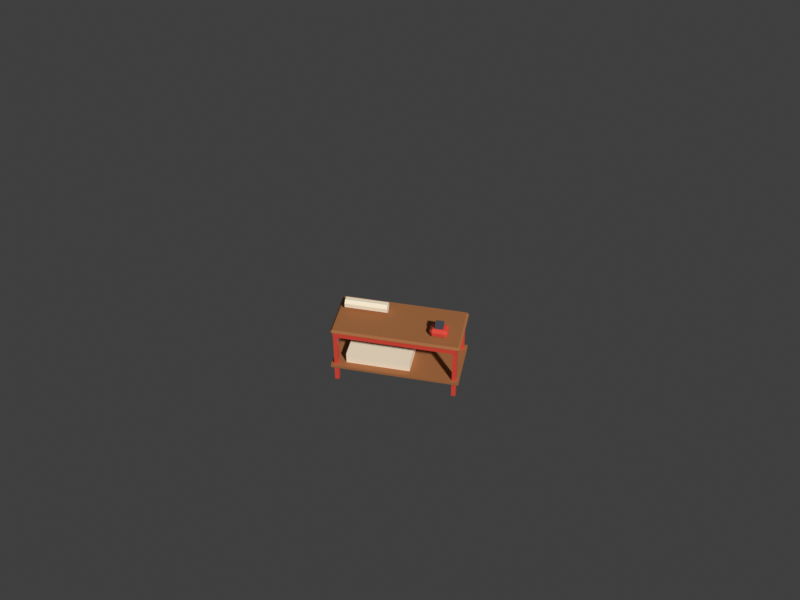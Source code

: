 # Source: packing-bench.blend  (saved by Blender 5.3.31; exported with 4.5.12 LTS)
import bpy
from mathutils import Matrix  # noqa: F401  (used for matrix-valued properties, if any)

bpy.ops.wm.read_factory_settings(use_empty=True)
scene = bpy.context.scene
scene.name = 'Scene'

# ---- collections
col_packing_bench = bpy.data.collections.new('packing-bench'); scene.collection.children.link(col_packing_bench)

# ---- materials (node trees are filled in below, after node groups)
mat_pal_wood = bpy.data.materials.new('pal_wood')
mat_pal_wood.diffuse_color = (0.3916, 0.147, 0.04519, 1.0)
mat_pal_brick_red = bpy.data.materials.new('pal_brick_red')
mat_pal_brick_red.diffuse_color = (0.7991, 0.07227, 0.04519, 1.0)
mat_pal_cream = bpy.data.materials.new('pal_cream')
mat_pal_cream.diffuse_color = (1.0, 0.8796, 0.6724, 1.0)
mat_pal_asphalt = bpy.data.materials.new('pal_asphalt')
mat_pal_asphalt.diffuse_color = (0.06848, 0.07819, 0.0999, 1.0)

# ---- material node trees
mat_pal_wood.use_nodes = True; mat_pal_wood.node_tree.nodes.clear()
_N = mat_pal_wood.node_tree.nodes; _L = mat_pal_wood.node_tree.links
n0 = _N.new('ShaderNodeBsdfPrincipled'); n0.name = 'Principled BSDF'; n0.location = (-200, 100)
n0.inputs[0].default_value = (0.3916, 0.147, 0.04519, 1.0)
n0.inputs[2].default_value = 0.8
n0.inputs[10].default_value = 0.005
n1 = _N.new('ShaderNodeOutputMaterial'); n1.name = 'Material Output'; n1.location = (200, 100)
_L.new(n0.outputs[0], n1.inputs[0])
n1.is_active_output = True
mat_pal_brick_red.use_nodes = True; mat_pal_brick_red.node_tree.nodes.clear()
_N = mat_pal_brick_red.node_tree.nodes; _L = mat_pal_brick_red.node_tree.links
n0 = _N.new('ShaderNodeBsdfPrincipled'); n0.name = 'Principled BSDF'; n0.location = (-200, 100)
n0.inputs[0].default_value = (0.7991, 0.07227, 0.04519, 1.0)
n0.inputs[2].default_value = 0.35
n0.inputs[10].default_value = 0.005
n1 = _N.new('ShaderNodeOutputMaterial'); n1.name = 'Material Output'; n1.location = (200, 100)
_L.new(n0.outputs[0], n1.inputs[0])
n1.is_active_output = True
mat_pal_cream.use_nodes = True; mat_pal_cream.node_tree.nodes.clear()
_N = mat_pal_cream.node_tree.nodes; _L = mat_pal_cream.node_tree.links
n0 = _N.new('ShaderNodeBsdfPrincipled'); n0.name = 'Principled BSDF'; n0.location = (-200, 100)
n0.inputs[0].default_value = (1.0, 0.8796, 0.6724, 1.0)
n0.inputs[2].default_value = 0.8
n0.inputs[10].default_value = 0.005
n1 = _N.new('ShaderNodeOutputMaterial'); n1.name = 'Material Output'; n1.location = (200, 100)
_L.new(n0.outputs[0], n1.inputs[0])
n1.is_active_output = True
mat_pal_asphalt.use_nodes = True; mat_pal_asphalt.node_tree.nodes.clear()
_N = mat_pal_asphalt.node_tree.nodes; _L = mat_pal_asphalt.node_tree.links
n0 = _N.new('ShaderNodeBsdfPrincipled'); n0.name = 'Principled BSDF'; n0.location = (-200, 100)
n0.inputs[0].default_value = (0.06848, 0.07819, 0.0999, 1.0)
n0.inputs[2].default_value = 0.8
n0.inputs[10].default_value = 0.005
n1 = _N.new('ShaderNodeOutputMaterial'); n1.name = 'Material Output'; n1.location = (200, 100)
_L.new(n0.outputs[0], n1.inputs[0])
n1.is_active_output = True

# ---- world
world_review_sky = bpy.data.worlds.new('_review_sky'); scene.world = world_review_sky
world_review_sky.use_nodes = True; world_review_sky.node_tree.nodes.clear()
_N = world_review_sky.node_tree.nodes; _L = world_review_sky.node_tree.links
n0 = _N.new('ShaderNodeBackground'); n0.name = 'Background'; n0.location = (-200, 100)
n0.inputs[0].default_value = (0.05, 0.05, 0.05, 1.0)
n1 = _N.new('ShaderNodeOutputWorld'); n1.name = 'World Output'; n1.location = (200, 100)
_L.new(n0.outputs[0], n1.inputs[0])
n1.is_active_output = True
world_review_sky.color = (0.624, 0.8228, 1.0)

# ---- cameras
cam_review_cam = bpy.data.cameras.new('_review_cam')
cam_review_cam.ortho_scale = 4.533

# ---- meshes
me_packing_bench = bpy.data.meshes.new('packing_bench')
me_packing_bench.from_pydata([(0.9, 0.4, 0.29), (-0.9, 0.4, 0.29), (0.9, -0.4, 0.29), (-0.9, -0.4, 0.29), (0.9, 0.4, 0.25), (-0.9, 0.4, 0.25), (0.9, -0.4, 0.25), (-0.9, -0.4, 0.25), (-0.87, -0.37, 0.86), (0.87, -0.37, 0.86), (-0.87, 0.37, 0.86), (0.87, 0.37, 0.86), (-0.9, -0.37, 0.89), (-0.87, -0.4, 0.89), (-0.87, -0.37, 0.92), (0.87, -0.4, 0.89), (0.9, -0.37, 0.89), (0.87, -0.37, 0.92), (-0.9, 0.37, 0.89), (-0.87, 0.37, 0.92), (-0.87, 0.4, 0.89), (0.9, 0.37, 0.89), (0.87, 0.4, 0.89), (0.87, 0.37, 0.92), (-0.86, -0.36, 0.0), (-0.8, -0.36, 0.0), (-0.86, -0.3, 0.0), (-0.8, -0.3, 0.0), (-0.86, -0.36, 0.86), (-0.8, -0.36, 0.86), (-0.86, -0.3, 0.86), (-0.8, -0.3, 0.86), (-0.86, 0.3, 0.0), (-0.8, 0.3, 0.0), (-0.86, 0.36, 0.0), (-0.8, 0.36, 0.0), (-0.86, 0.3, 0.86), (-0.8, 0.3, 0.86), (-0.86, 0.36, 0.86), (-0.8, 0.36, 0.86), (0.8, -0.36, 0.0), (0.86, -0.36, 0.0), (0.8, -0.3, 0.0), (0.86, -0.3, 0.0), (0.8, -0.36, 0.86), (0.86, -0.36, 0.86), (0.8, -0.3, 0.86), (0.86, -0.3, 0.86), (0.8, 0.3, 0.0), (0.86, 0.3, 0.0), (0.8, 0.36, 0.0), (0.86, 0.36, 0.0), (0.8, 0.3, 0.86), (0.86, 0.3, 0.86), (0.8, 0.36, 0.86), (0.86, 0.36, 0.86), (-0.86, -0.38, 0.8), (0.86, -0.38, 0.8), (-0.86, -0.34, 0.8), (0.86, -0.34, 0.8), (-0.86, -0.38, 0.86), (0.86, -0.38, 0.86), (-0.86, -0.34, 0.86), (0.86, -0.34, 0.86), (-0.7, -0.3, 0.29), (0.2, -0.3, 0.29), (-0.7, 0.3, 0.29), (0.2, 0.3, 0.29), (-0.7, -0.3, 0.45), (0.2, -0.3, 0.45), (-0.7, 0.3, 0.45), (0.2, 0.3, 0.45), (0.63, -0.1, 1.12), (0.52, -0.1, 1.12), (0.63, -0.2, 1.12), (0.52, -0.2, 1.12), (0.63, -0.1, 1.05), (0.52, -0.1, 1.05), (0.63, -0.2, 1.05), (0.52, -0.2, 1.05), (0.49, -0.25, 0.96), (0.45, -0.21, 0.96), (0.49, -0.21, 0.92), (0.66, -0.25, 0.96), (0.66, -0.21, 0.92), (0.7, -0.21, 0.96), (0.45, -0.09, 0.96), (0.49, -0.05, 0.96), (0.49, -0.09, 0.92), (0.66, -0.05, 0.96), (0.7, -0.09, 0.96), (0.66, -0.09, 0.92), (0.45, -0.21, 1.01), (0.49, -0.25, 1.01), (0.49, -0.21, 1.05), (0.66, -0.25, 1.01), (0.7, -0.21, 1.01), (0.66, -0.21, 1.05), (0.45, -0.09, 1.01), (0.49, -0.09, 1.05), (0.49, -0.05, 1.01), (0.7, -0.09, 1.01), (0.66, -0.05, 1.01), (0.66, -0.09, 1.05), (-0.8, 0.2239, 1.031), (-0.8, 0.1806, 1.074), (-0.8, 0.1194, 1.074), (-0.8, 0.07609, 1.031), (-0.8, 0.07609, 0.9694), (-0.8, 0.1194, 0.9261), (-0.8, 0.1806, 0.9261), (-0.8, 0.2239, 0.9694), (-0.2, 0.2239, 1.031), (-0.2, 0.1806, 1.074), (-0.2, 0.1194, 1.074), (-0.2, 0.07609, 1.031), (-0.2, 0.07609, 0.9694), (-0.2, 0.1194, 0.9261), (-0.2, 0.1806, 0.9261), (-0.2, 0.2239, 0.9694)], [], [(7, 3, 1, 5), (7, 6, 2, 3), (3, 2, 0, 1), (7, 5, 4, 6), (6, 4, 0, 2), (5, 1, 0, 4), (13, 12, 8), (15, 9, 16), (18, 20, 10), (22, 21, 11), (12, 13, 14), (15, 16, 17), (18, 19, 20), (21, 22, 23), (15, 13, 8, 9), (12, 18, 10, 8), (20, 22, 11, 10), (21, 16, 9, 11), (18, 12, 14, 19), (13, 15, 17, 14), (16, 21, 23, 17), (22, 20, 19, 23), (8, 10, 11, 9), (14, 17, 23, 19), (24, 26, 27, 25), (28, 29, 31, 30), (24, 25, 29, 28), (26, 30, 31, 27), (24, 28, 30, 26), (25, 27, 31, 29), (32, 34, 35, 33), (36, 37, 39, 38), (32, 33, 37, 36), (34, 38, 39, 35), (32, 36, 38, 34), (33, 35, 39, 37), (40, 42, 43, 41), (44, 45, 47, 46), (40, 41, 45, 44), (42, 46, 47, 43), (40, 44, 46, 42), (41, 43, 47, 45), (48, 50, 51, 49), (52, 53, 55, 54), (48, 49, 53, 52), (50, 54, 55, 51), (48, 52, 54, 50), (49, 51, 55, 53), (56, 58, 59, 57), (60, 61, 63, 62), (56, 57, 61, 60), (58, 62, 63, 59), (56, 60, 62, 58), (57, 59, 63, 61), (64, 66, 67, 65), (68, 69, 71, 70), (64, 65, 69, 68), (66, 70, 71, 67), (64, 68, 70, 66), (65, 67, 71, 69), (79, 75, 73, 77), (79, 78, 74, 75), (75, 74, 72, 73), (79, 77, 76, 78), (78, 76, 72, 74), (77, 73, 72, 76), (80, 81, 82), (83, 84, 85), (86, 87, 88), (89, 90, 91), (92, 93, 94), (95, 96, 97), (98, 99, 100), (101, 102, 103), (83, 80, 82, 84), (81, 86, 88, 82), (87, 89, 91, 88), (90, 85, 84, 91), (98, 92, 94, 99), (93, 95, 97, 94), (96, 101, 103, 97), (102, 100, 99, 103), (92, 81, 80, 93), (85, 96, 95, 83), (86, 98, 100, 87), (101, 90, 89, 102), (80, 83, 95, 93), (82, 88, 91, 84), (81, 92, 98, 86), (85, 90, 101, 96), (87, 100, 102, 89), (94, 97, 103, 99), (111, 110, 109, 108, 107, 106, 105, 104), (112, 113, 114, 115, 116, 117, 118, 119), (104, 105, 113, 112), (105, 106, 114, 113), (106, 107, 115, 114), (107, 108, 116, 115), (108, 109, 117, 116), (109, 110, 118, 117), (110, 111, 119, 118), (111, 104, 112, 119)])
me_packing_bench.polygons.foreach_set('material_index', [0, 0, 0, 0, 0, 0, 0, 0, 0, 0, 0, 0, 0, 0, 0, 0, 0, 0, 0, 0, 0, 0, 0, 0, 1, 1, 1, 1, 1, 1, 1, 1, 1, 1, 1, 1, 1, 1, 1, 1, 1, 1, 1, 1, 1, 1, 1, 1, 1, 1, 1, 1, 1, 1, 2, 2, 2, 2, 2, 2, 3, 3, 3, 3, 3, 3, 1, 1, 1, 1, 1, 1, 1, 1, 1, 1, 1, 1, 1, 1, 1, 1, 1, 1, 1, 1, 1, 1, 1, 1, 1, 1, 2, 2, 2, 2, 2, 2, 2, 2, 2, 2])
me_packing_bench.materials.append(mat_pal_wood)
me_packing_bench.materials.append(mat_pal_brick_red)
me_packing_bench.materials.append(mat_pal_cream)
me_packing_bench.materials.append(mat_pal_asphalt)
me_packing_bench.update()

# ---- objects
ob_review_cam = bpy.data.objects.new('_review_cam', cam_review_cam)
ob_packing_bench = bpy.data.objects.new('packing_bench', me_packing_bench)
ob_seat_1 = bpy.data.objects.new('seat_1', None)

# ---- transforms, parenting, visibility, modifiers, constraints
ob_review_cam.location = (2.389, -11.24, 10.94)
ob_review_cam.rotation_euler = (0.8727, -8.78e-09, 0.2094)
ob_packing_bench.location = (0.0, 0.0, 0.0)
ob_seat_1.location = (0.0, 0.7, 0.0)
ob_seat_1.empty_display_size = 0.4

# ---- collection membership
scene.collection.objects.link(ob_review_cam)
col_packing_bench.objects.link(ob_packing_bench)
col_packing_bench.objects.link(ob_seat_1)

# ---- scene / render settings (as saved in the file)
scene.camera = ob_review_cam
scene.frame_start = 1; scene.frame_end = 250; scene.frame_set(1)
scene.render.engine = 'BLENDER_WORKBENCH'
scene.render.resolution_x = 1200
scene.render.resolution_y = 900
scene.render.bake_bias = 0.0
scene.render.bake_samples = 0
scene.render.compositor_device = 'GPU'
scene.eevee.use_volume_custom_range = False
scene.eevee.fast_gi_thickness_near = 0.1
scene.eevee.fast_gi_thickness_far = 0.0
scene.eevee.ray_tracing_options.screen_trace_thickness = 0.1
scene.view_settings.view_transform = 'Standard'
bpy.context.view_layer.update()

# ---- added for rendering (the .blend has no usable light): sun
light_auto_sun = bpy.data.lights.new('AutoSun', 'SUN')
light_auto_sun.energy = 3.0
light_auto_sun.angle = 0.0523599
ob_auto_sun = bpy.data.objects.new('AutoSun', light_auto_sun)
scene.collection.objects.link(ob_auto_sun)
ob_auto_sun.rotation_euler = (0.872665, 0.174533, 0.523599)
bpy.context.view_layer.update()
